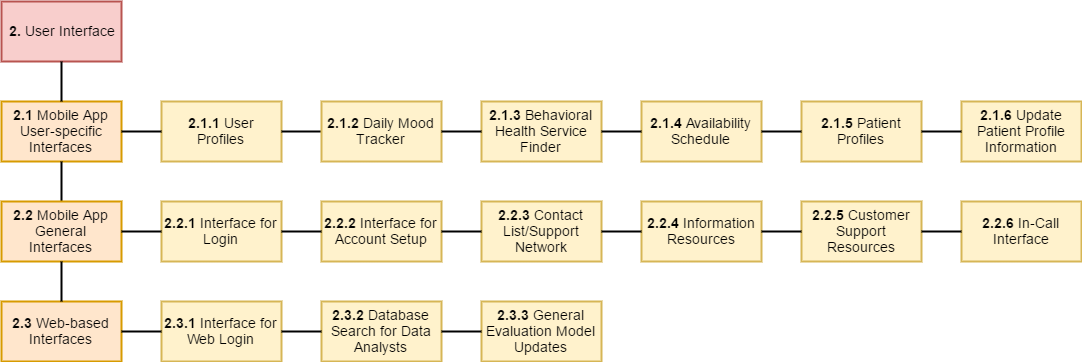

The diagram above was exported from draw.io. Its source (the exported page's mxGraphModel, read from the mxfile embedded in the PNG):
<mxGraphModel dx="1042" dy="481" grid="1" gridSize="10" guides="1" tooltips="1" connect="1" arrows="1" fold="1" page="0" pageScale="1" pageWidth="850" pageHeight="1100" math="0" shadow="0">
  <root>
    <mxCell id="0" />
    <mxCell id="1" parent="0" />
    <mxCell id="ddfd3649b94d18f-1" value="&lt;b&gt;2.&lt;/b&gt; User Interface" style="whiteSpace=wrap;html=1;strokeColor=#b85450;strokeWidth=2;fillColor=#f8cecc;fontSize=14;" vertex="1" parent="1">
      <mxGeometry x="40" y="30" width="120" height="60" as="geometry" />
    </mxCell>
    <mxCell id="ddfd3649b94d18f-2" value="&lt;b&gt;2.1&lt;/b&gt; Mobile App User-specific Interfaces" style="whiteSpace=wrap;html=1;strokeColor=#d79b00;strokeWidth=2;fillColor=#ffe6cc;fontSize=14;" vertex="1" parent="1">
      <mxGeometry x="40" y="130" width="120" height="60" as="geometry" />
    </mxCell>
    <mxCell id="ddfd3649b94d18f-3" value="&lt;b&gt;2.3&lt;/b&gt; Web-based Interfaces" style="whiteSpace=wrap;html=1;strokeColor=#d79b00;strokeWidth=2;fillColor=#ffe6cc;fontSize=14;" vertex="1" parent="1">
      <mxGeometry x="40" y="330" width="120" height="60" as="geometry" />
    </mxCell>
    <mxCell id="ddfd3649b94d18f-5" value="" style="endArrow=none;html=1;strokeWidth=2;fontSize=14;exitX=0.5;exitY=0;entryX=0.5;entryY=1;" edge="1" parent="1" source="ddfd3649b94d18f-2" target="ddfd3649b94d18f-1">
      <mxGeometry width="50" height="50" relative="1" as="geometry">
        <mxPoint x="310" y="140" as="sourcePoint" />
        <mxPoint x="360" y="90" as="targetPoint" />
      </mxGeometry>
    </mxCell>
    <mxCell id="ddfd3649b94d18f-6" value="" style="endArrow=none;html=1;strokeWidth=2;fontSize=14;exitX=0.5;exitY=1;entryX=0.5;entryY=0;" edge="1" parent="1" source="ddfd3649b94d18f-2" target="ddfd3649b94d18f-8">
      <mxGeometry width="50" height="50" relative="1" as="geometry">
        <mxPoint x="110" y="140" as="sourcePoint" />
        <mxPoint x="430" y="170" as="targetPoint" />
      </mxGeometry>
    </mxCell>
    <mxCell id="ddfd3649b94d18f-8" value="&lt;b&gt;2.2&lt;/b&gt; Mobile App General Interfaces" style="whiteSpace=wrap;html=1;strokeColor=#d79b00;strokeWidth=2;fillColor=#ffe6cc;fontSize=14;" vertex="1" parent="1">
      <mxGeometry x="40" y="230" width="120" height="60" as="geometry" />
    </mxCell>
    <mxCell id="ddfd3649b94d18f-9" value="" style="endArrow=none;html=1;strokeWidth=2;fontSize=14;exitX=0.5;exitY=1;entryX=0.5;entryY=0;" edge="1" parent="1" source="ddfd3649b94d18f-8" target="ddfd3649b94d18f-3">
      <mxGeometry width="50" height="50" relative="1" as="geometry">
        <mxPoint x="110" y="400" as="sourcePoint" />
        <mxPoint x="110" y="440" as="targetPoint" />
      </mxGeometry>
    </mxCell>
    <mxCell id="ddfd3649b94d18f-10" value="&lt;b&gt;2.1.1&lt;/b&gt; User Profiles" style="whiteSpace=wrap;html=1;strokeColor=#d6b656;strokeWidth=2;fillColor=#fff2cc;fontSize=14;" vertex="1" parent="1">
      <mxGeometry x="200" y="130" width="120" height="60" as="geometry" />
    </mxCell>
    <mxCell id="ddfd3649b94d18f-11" value="&lt;b&gt;2.2.3 &lt;/b&gt;Contact List/Support Network" style="whiteSpace=wrap;html=1;strokeColor=#d6b656;strokeWidth=2;fillColor=#fff2cc;fontSize=14;" vertex="1" parent="1">
      <mxGeometry x="520" y="230" width="120" height="60" as="geometry" />
    </mxCell>
    <mxCell id="ddfd3649b94d18f-12" value="&lt;b&gt;2.1.3&lt;/b&gt;&amp;nbsp;Behavioral Health Service Finder" style="whiteSpace=wrap;html=1;strokeColor=#d6b656;strokeWidth=2;fillColor=#fff2cc;fontSize=14;" vertex="1" parent="1">
      <mxGeometry x="520" y="130" width="120" height="60" as="geometry" />
    </mxCell>
    <mxCell id="ddfd3649b94d18f-13" value="&lt;b&gt;2.1.4&lt;/b&gt; Availability Schedule" style="whiteSpace=wrap;html=1;strokeColor=#d6b656;strokeWidth=2;fillColor=#fff2cc;fontSize=14;" vertex="1" parent="1">
      <mxGeometry x="680" y="130" width="120" height="60" as="geometry" />
    </mxCell>
    <mxCell id="ddfd3649b94d18f-15" value="&lt;b&gt;2.2.1 &lt;/b&gt;Interface for Login" style="whiteSpace=wrap;html=1;strokeColor=#d6b656;strokeWidth=2;fillColor=#fff2cc;fontSize=14;" vertex="1" parent="1">
      <mxGeometry x="200" y="230" width="120" height="60" as="geometry" />
    </mxCell>
    <mxCell id="ddfd3649b94d18f-16" value="&lt;b&gt;2.3.1&lt;/b&gt; Interface for Web Login" style="whiteSpace=wrap;html=1;strokeColor=#d6b656;strokeWidth=2;fillColor=#fff2cc;fontSize=14;" vertex="1" parent="1">
      <mxGeometry x="200" y="330" width="120" height="60" as="geometry" />
    </mxCell>
    <mxCell id="ddfd3649b94d18f-18" value="&lt;b&gt;2.2.2&lt;/b&gt; Interface for Account Setup" style="whiteSpace=wrap;html=1;strokeColor=#d6b656;strokeWidth=2;fillColor=#fff2cc;fontSize=14;" vertex="1" parent="1">
      <mxGeometry x="360" y="230" width="120" height="60" as="geometry" />
    </mxCell>
    <mxCell id="ddfd3649b94d18f-19" value="&lt;b&gt;2.2.4&lt;/b&gt; Information Resources" style="whiteSpace=wrap;html=1;strokeColor=#d6b656;strokeWidth=2;fillColor=#fff2cc;fontSize=14;" vertex="1" parent="1">
      <mxGeometry x="680" y="230" width="120" height="60" as="geometry" />
    </mxCell>
    <mxCell id="ddfd3649b94d18f-20" value="&lt;b&gt;2.2.5&lt;/b&gt; Customer Support Resources" style="whiteSpace=wrap;html=1;strokeColor=#d6b656;strokeWidth=2;fillColor=#fff2cc;fontSize=14;" vertex="1" parent="1">
      <mxGeometry x="840" y="230" width="120" height="60" as="geometry" />
    </mxCell>
    <mxCell id="ddfd3649b94d18f-21" value="&lt;b&gt;2.2.6&lt;/b&gt; In-Call Interface" style="whiteSpace=wrap;html=1;strokeColor=#d6b656;strokeWidth=2;fillColor=#fff2cc;fontSize=14;" vertex="1" parent="1">
      <mxGeometry x="1000" y="230" width="120" height="60" as="geometry" />
    </mxCell>
    <mxCell id="ddfd3649b94d18f-22" value="&lt;b&gt;2.3.2&lt;/b&gt; Database Search for Data Analysts" style="whiteSpace=wrap;html=1;strokeColor=#d6b656;strokeWidth=2;fillColor=#fff2cc;fontSize=14;" vertex="1" parent="1">
      <mxGeometry x="360" y="330" width="120" height="60" as="geometry" />
    </mxCell>
    <mxCell id="ddfd3649b94d18f-23" value="&lt;b&gt;2.3.3 &lt;/b&gt;General Evaluation Model Updates" style="whiteSpace=wrap;html=1;strokeColor=#d6b656;strokeWidth=2;fillColor=#fff2cc;fontSize=14;" vertex="1" parent="1">
      <mxGeometry x="520" y="330" width="120" height="60" as="geometry" />
    </mxCell>
    <mxCell id="ddfd3649b94d18f-30" value="" style="endArrow=none;html=1;strokeWidth=2;fontSize=14;exitX=1;exitY=0.5;entryX=0;entryY=0.5;" edge="1" parent="1" source="ddfd3649b94d18f-2" target="ddfd3649b94d18f-10">
      <mxGeometry width="50" height="50" relative="1" as="geometry">
        <mxPoint x="110" y="140" as="sourcePoint" />
        <mxPoint x="110" y="100" as="targetPoint" />
      </mxGeometry>
    </mxCell>
    <mxCell id="ddfd3649b94d18f-31" value="" style="endArrow=none;html=1;strokeWidth=2;fontSize=14;exitX=1;exitY=0.5;entryX=0;entryY=0.5;" edge="1" parent="1" source="ddfd3649b94d18f-8" target="ddfd3649b94d18f-15">
      <mxGeometry width="50" height="50" relative="1" as="geometry">
        <mxPoint x="170" y="170" as="sourcePoint" />
        <mxPoint x="210" y="170" as="targetPoint" />
      </mxGeometry>
    </mxCell>
    <mxCell id="ddfd3649b94d18f-32" value="" style="endArrow=none;html=1;strokeWidth=2;fontSize=14;exitX=1;exitY=0.5;entryX=0;entryY=0.5;" edge="1" parent="1" source="ddfd3649b94d18f-3" target="ddfd3649b94d18f-16">
      <mxGeometry width="50" height="50" relative="1" as="geometry">
        <mxPoint x="170" y="270" as="sourcePoint" />
        <mxPoint x="210" y="270" as="targetPoint" />
      </mxGeometry>
    </mxCell>
    <mxCell id="ddfd3649b94d18f-34" value="" style="endArrow=none;html=1;strokeWidth=2;fontSize=14;exitX=1;exitY=0.5;entryX=0;entryY=0.5;" edge="1" parent="1" source="ddfd3649b94d18f-11" target="ddfd3649b94d18f-19">
      <mxGeometry width="50" height="50" relative="1" as="geometry">
        <mxPoint x="170" y="170" as="sourcePoint" />
        <mxPoint x="350" y="160" as="targetPoint" />
      </mxGeometry>
    </mxCell>
    <mxCell id="ddfd3649b94d18f-35" value="" style="endArrow=none;html=1;strokeWidth=2;fontSize=14;exitX=1;exitY=0.5;entryX=0;entryY=0.5;" edge="1" parent="1" source="ddfd3649b94d18f-15" target="ddfd3649b94d18f-18">
      <mxGeometry width="50" height="50" relative="1" as="geometry">
        <mxPoint x="330" y="170" as="sourcePoint" />
        <mxPoint x="370" y="170" as="targetPoint" />
      </mxGeometry>
    </mxCell>
    <mxCell id="ddfd3649b94d18f-36" value="" style="endArrow=none;html=1;strokeWidth=2;fontSize=14;exitX=1;exitY=0.5;entryX=0;entryY=0.5;" edge="1" parent="1" source="ddfd3649b94d18f-16" target="ddfd3649b94d18f-22">
      <mxGeometry width="50" height="50" relative="1" as="geometry">
        <mxPoint x="330" y="270" as="sourcePoint" />
        <mxPoint x="370" y="270" as="targetPoint" />
      </mxGeometry>
    </mxCell>
    <mxCell id="ddfd3649b94d18f-38" value="" style="endArrow=none;html=1;strokeWidth=2;fontSize=14;entryX=0;entryY=0.5;exitX=1;exitY=0.5;" edge="1" parent="1" source="ddfd3649b94d18f-10" target="ddfd3649b94d18f-53">
      <mxGeometry width="50" height="50" relative="1" as="geometry">
        <mxPoint x="500" y="160" as="sourcePoint" />
        <mxPoint x="500" y="160" as="targetPoint" />
      </mxGeometry>
    </mxCell>
    <mxCell id="ddfd3649b94d18f-39" value="" style="endArrow=none;html=1;strokeWidth=2;fontSize=14;exitX=1;exitY=0.5;entryX=0;entryY=0.5;" edge="1" parent="1" source="ddfd3649b94d18f-18" target="ddfd3649b94d18f-11">
      <mxGeometry width="50" height="50" relative="1" as="geometry">
        <mxPoint x="490" y="170" as="sourcePoint" />
        <mxPoint x="500" y="260" as="targetPoint" />
      </mxGeometry>
    </mxCell>
    <mxCell id="ddfd3649b94d18f-40" value="" style="endArrow=none;html=1;strokeWidth=2;fontSize=14;exitX=1;exitY=0.5;entryX=0;entryY=0.5;" edge="1" parent="1" source="ddfd3649b94d18f-22" target="ddfd3649b94d18f-23">
      <mxGeometry width="50" height="50" relative="1" as="geometry">
        <mxPoint x="490" y="270" as="sourcePoint" />
        <mxPoint x="530" y="270" as="targetPoint" />
      </mxGeometry>
    </mxCell>
    <mxCell id="ddfd3649b94d18f-44" value="" style="endArrow=none;html=1;strokeWidth=2;fontSize=14;exitX=1;exitY=0.5;entryX=0;entryY=0.5;" edge="1" parent="1" source="ddfd3649b94d18f-19" target="ddfd3649b94d18f-20">
      <mxGeometry width="50" height="50" relative="1" as="geometry">
        <mxPoint x="650" y="370" as="sourcePoint" />
        <mxPoint x="690" y="370" as="targetPoint" />
      </mxGeometry>
    </mxCell>
    <mxCell id="ddfd3649b94d18f-45" value="" style="endArrow=none;html=1;strokeWidth=2;fontSize=14;exitX=1;exitY=0.5;entryX=0;entryY=0.5;" edge="1" parent="1" source="ddfd3649b94d18f-12" target="ddfd3649b94d18f-13">
      <mxGeometry width="50" height="50" relative="1" as="geometry">
        <mxPoint x="650" y="270" as="sourcePoint" />
        <mxPoint x="690" y="270" as="targetPoint" />
      </mxGeometry>
    </mxCell>
    <mxCell id="ddfd3649b94d18f-47" value="" style="endArrow=none;html=1;strokeWidth=2;fontSize=14;exitX=1;exitY=0.5;entryX=0;entryY=0.5;" edge="1" parent="1" source="ddfd3649b94d18f-20" target="ddfd3649b94d18f-21">
      <mxGeometry width="50" height="50" relative="1" as="geometry">
        <mxPoint x="810" y="170" as="sourcePoint" />
        <mxPoint x="850" y="170" as="targetPoint" />
      </mxGeometry>
    </mxCell>
    <mxCell id="ddfd3649b94d18f-53" value="&lt;b&gt;2.1.2&lt;/b&gt; Daily Mood Tracker" style="whiteSpace=wrap;html=1;strokeColor=#d6b656;strokeWidth=2;fillColor=#fff2cc;fontSize=14;" vertex="1" parent="1">
      <mxGeometry x="360" y="130" width="120" height="60" as="geometry" />
    </mxCell>
    <mxCell id="ddfd3649b94d18f-54" value="" style="endArrow=none;html=1;strokeWidth=2;fontSize=14;exitX=1;exitY=0.5;entryX=0;entryY=0.5;" edge="1" parent="1" source="ddfd3649b94d18f-53" target="ddfd3649b94d18f-12">
      <mxGeometry width="50" height="50" relative="1" as="geometry">
        <mxPoint x="490" y="170" as="sourcePoint" />
        <mxPoint x="530" y="170" as="targetPoint" />
      </mxGeometry>
    </mxCell>
    <mxCell id="1a8296e31c9f62a6-2" value="&lt;b&gt;2.1.5&lt;/b&gt;&amp;nbsp;Patient Profiles" style="whiteSpace=wrap;html=1;strokeColor=#d6b656;strokeWidth=2;fillColor=#fff2cc;fontSize=14;" vertex="1" parent="1">
      <mxGeometry x="840" y="130" width="120" height="60" as="geometry" />
    </mxCell>
    <mxCell id="1a8296e31c9f62a6-3" value="&lt;b&gt;2.1.6&lt;/b&gt;&amp;nbsp;Update Patient Profile Information" style="whiteSpace=wrap;html=1;strokeColor=#d6b656;strokeWidth=2;fillColor=#fff2cc;fontSize=14;" vertex="1" parent="1">
      <mxGeometry x="1000" y="130" width="120" height="60" as="geometry" />
    </mxCell>
    <mxCell id="1a8296e31c9f62a6-4" value="" style="endArrow=none;html=1;strokeWidth=2;fontSize=14;exitX=1;exitY=0.5;entryX=0;entryY=0.5;" edge="1" parent="1" source="ddfd3649b94d18f-13" target="1a8296e31c9f62a6-2">
      <mxGeometry width="50" height="50" relative="1" as="geometry">
        <mxPoint x="810" y="270" as="sourcePoint" />
        <mxPoint x="850" y="270" as="targetPoint" />
      </mxGeometry>
    </mxCell>
    <mxCell id="1a8296e31c9f62a6-5" value="" style="endArrow=none;html=1;strokeWidth=2;fontSize=14;exitX=1;exitY=0.5;entryX=0;entryY=0.5;" edge="1" parent="1" source="1a8296e31c9f62a6-2" target="1a8296e31c9f62a6-3">
      <mxGeometry width="50" height="50" relative="1" as="geometry">
        <mxPoint x="970" y="270" as="sourcePoint" />
        <mxPoint x="1010" y="270" as="targetPoint" />
      </mxGeometry>
    </mxCell>
  </root>
</mxGraphModel>